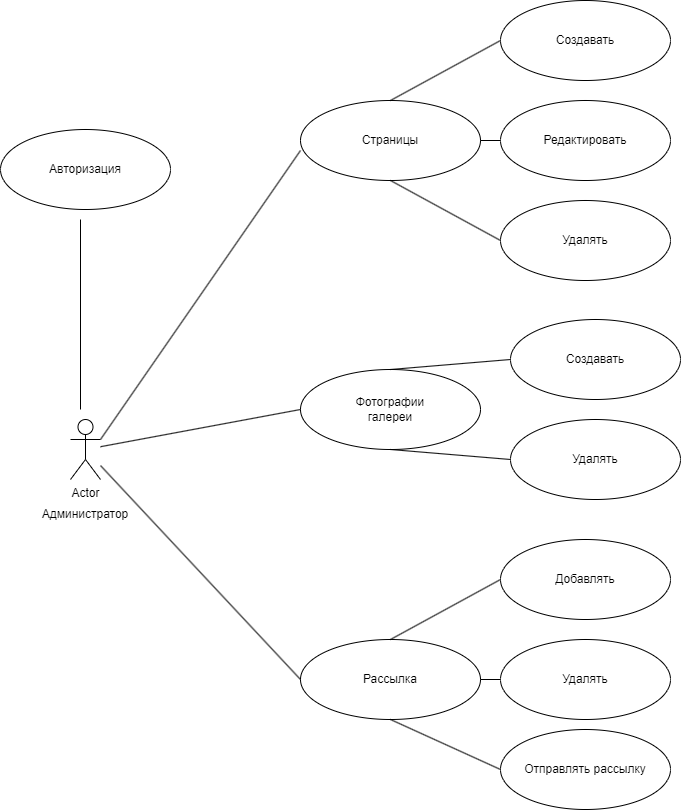

The diagram above was exported from draw.io. Its source (the exported page's mxGraphModel, read from the mxfile embedded in the PNG):
<mxGraphModel dx="1098" dy="988" grid="1" gridSize="10" guides="1" tooltips="1" connect="1" arrows="1" fold="1" page="1" pageScale="1" pageWidth="850" pageHeight="1100" math="0" shadow="0">
  <root>
    <mxCell id="0" />
    <mxCell id="1" parent="0" />
    <mxCell id="5E7DoI3xS24oE3ILswI5-1" value="Actor" style="shape=umlActor;verticalLabelPosition=bottom;verticalAlign=top;html=1;outlineConnect=0;" parent="1" vertex="1">
      <mxGeometry x="170" y="470" width="30" height="60" as="geometry" />
    </mxCell>
    <mxCell id="5E7DoI3xS24oE3ILswI5-2" value="Страницы" style="ellipse;whiteSpace=wrap;html=1;" parent="1" vertex="1">
      <mxGeometry x="400" y="151" width="180" height="80" as="geometry" />
    </mxCell>
    <mxCell id="5E7DoI3xS24oE3ILswI5-3" value="&lt;div&gt;Создавать&lt;/div&gt;" style="ellipse;whiteSpace=wrap;html=1;" parent="1" vertex="1">
      <mxGeometry x="600" y="51" width="170" height="80" as="geometry" />
    </mxCell>
    <mxCell id="5E7DoI3xS24oE3ILswI5-4" value="Редактировать" style="ellipse;whiteSpace=wrap;html=1;" parent="1" vertex="1">
      <mxGeometry x="600" y="151" width="170" height="80" as="geometry" />
    </mxCell>
    <mxCell id="5E7DoI3xS24oE3ILswI5-5" value="&lt;div&gt;Удалять&lt;/div&gt;" style="ellipse;whiteSpace=wrap;html=1;" parent="1" vertex="1">
      <mxGeometry x="600" y="251" width="170" height="80" as="geometry" />
    </mxCell>
    <mxCell id="5E7DoI3xS24oE3ILswI5-15" value="&lt;div&gt;Фотографии&lt;/div&gt;&lt;div&gt;галереи&lt;/div&gt;" style="ellipse;whiteSpace=wrap;html=1;" parent="1" vertex="1">
      <mxGeometry x="400" y="420" width="180" height="80" as="geometry" />
    </mxCell>
    <mxCell id="5E7DoI3xS24oE3ILswI5-16" value="&lt;div&gt;Создавать&lt;/div&gt;" style="ellipse;whiteSpace=wrap;html=1;" parent="1" vertex="1">
      <mxGeometry x="610" y="370" width="170" height="80" as="geometry" />
    </mxCell>
    <mxCell id="5E7DoI3xS24oE3ILswI5-18" value="&lt;div&gt;Удалять&lt;/div&gt;" style="ellipse;whiteSpace=wrap;html=1;" parent="1" vertex="1">
      <mxGeometry x="610" y="470" width="170" height="80" as="geometry" />
    </mxCell>
    <mxCell id="5E7DoI3xS24oE3ILswI5-21" value="&lt;div&gt;Авторизация&lt;/div&gt;" style="ellipse;whiteSpace=wrap;html=1;" parent="1" vertex="1">
      <mxGeometry x="100" y="180" width="170" height="80" as="geometry" />
    </mxCell>
    <mxCell id="5E7DoI3xS24oE3ILswI5-27" value="Администратор" style="text;html=1;align=center;verticalAlign=middle;whiteSpace=wrap;rounded=0;" parent="1" vertex="1">
      <mxGeometry x="140" y="550" width="90" height="30" as="geometry" />
    </mxCell>
    <mxCell id="5E7DoI3xS24oE3ILswI5-29" value="" style="endArrow=none;html=1;rounded=0;exitX=1;exitY=0.3333333333333333;exitDx=0;exitDy=0;exitPerimeter=0;entryX=0;entryY=0.625;entryDx=0;entryDy=0;entryPerimeter=0;" parent="1" source="5E7DoI3xS24oE3ILswI5-1" target="5E7DoI3xS24oE3ILswI5-2" edge="1">
      <mxGeometry width="50" height="50" relative="1" as="geometry">
        <mxPoint x="400" y="570" as="sourcePoint" />
        <mxPoint x="450" y="520" as="targetPoint" />
      </mxGeometry>
    </mxCell>
    <mxCell id="5E7DoI3xS24oE3ILswI5-30" value="" style="endArrow=none;html=1;rounded=0;entryX=0;entryY=0.5;entryDx=0;entryDy=0;" parent="1" source="5E7DoI3xS24oE3ILswI5-1" target="5E7DoI3xS24oE3ILswI5-15" edge="1">
      <mxGeometry width="50" height="50" relative="1" as="geometry">
        <mxPoint x="400" y="570" as="sourcePoint" />
        <mxPoint x="380" y="600" as="targetPoint" />
      </mxGeometry>
    </mxCell>
    <mxCell id="5E7DoI3xS24oE3ILswI5-31" value="" style="endArrow=none;startArrow=none;html=1;rounded=0;startFill=0;endFill=0;" parent="1" edge="1">
      <mxGeometry width="50" height="50" relative="1" as="geometry">
        <mxPoint x="180" y="460" as="sourcePoint" />
        <mxPoint x="180" y="270" as="targetPoint" />
      </mxGeometry>
    </mxCell>
    <mxCell id="5E7DoI3xS24oE3ILswI5-35" value="Рассылка" style="ellipse;whiteSpace=wrap;html=1;" parent="1" vertex="1">
      <mxGeometry x="400" y="690" width="180" height="80" as="geometry" />
    </mxCell>
    <mxCell id="5E7DoI3xS24oE3ILswI5-36" value="&lt;div&gt;Добавлять&lt;/div&gt;" style="ellipse;whiteSpace=wrap;html=1;" parent="1" vertex="1">
      <mxGeometry x="600" y="590" width="170" height="80" as="geometry" />
    </mxCell>
    <mxCell id="5E7DoI3xS24oE3ILswI5-38" value="&lt;div&gt;Удалять&lt;/div&gt;" style="ellipse;whiteSpace=wrap;html=1;" parent="1" vertex="1">
      <mxGeometry x="600" y="690" width="170" height="80" as="geometry" />
    </mxCell>
    <mxCell id="5E7DoI3xS24oE3ILswI5-39" value="" style="endArrow=none;html=1;rounded=0;entryX=0;entryY=0.5;entryDx=0;entryDy=0;" parent="1" source="5E7DoI3xS24oE3ILswI5-1" target="5E7DoI3xS24oE3ILswI5-35" edge="1">
      <mxGeometry width="50" height="50" relative="1" as="geometry">
        <mxPoint x="400" y="570" as="sourcePoint" />
        <mxPoint x="390" y="860" as="targetPoint" />
      </mxGeometry>
    </mxCell>
    <mxCell id="jwgnbBkh8dnL9n2rnlHo-1" value="" style="endArrow=none;html=1;rounded=0;entryX=0;entryY=0.5;entryDx=0;entryDy=0;" parent="1" target="5E7DoI3xS24oE3ILswI5-3" edge="1">
      <mxGeometry width="50" height="50" relative="1" as="geometry">
        <mxPoint x="490" y="151" as="sourcePoint" />
        <mxPoint x="540" y="101" as="targetPoint" />
      </mxGeometry>
    </mxCell>
    <mxCell id="jwgnbBkh8dnL9n2rnlHo-2" value="" style="endArrow=none;html=1;rounded=0;entryX=0;entryY=0.5;entryDx=0;entryDy=0;exitX=0.5;exitY=1;exitDx=0;exitDy=0;" parent="1" source="5E7DoI3xS24oE3ILswI5-2" target="5E7DoI3xS24oE3ILswI5-5" edge="1">
      <mxGeometry width="50" height="50" relative="1" as="geometry">
        <mxPoint x="470" y="311" as="sourcePoint" />
        <mxPoint x="580" y="251" as="targetPoint" />
      </mxGeometry>
    </mxCell>
    <mxCell id="jwgnbBkh8dnL9n2rnlHo-3" value="" style="endArrow=none;html=1;rounded=0;exitX=1;exitY=0.5;exitDx=0;exitDy=0;" parent="1" source="5E7DoI3xS24oE3ILswI5-2" target="5E7DoI3xS24oE3ILswI5-4" edge="1">
      <mxGeometry width="50" height="50" relative="1" as="geometry">
        <mxPoint x="500" y="241" as="sourcePoint" />
        <mxPoint x="610" y="301" as="targetPoint" />
      </mxGeometry>
    </mxCell>
    <mxCell id="jwgnbBkh8dnL9n2rnlHo-4" value="" style="endArrow=none;html=1;rounded=0;entryX=0;entryY=0.5;entryDx=0;entryDy=0;" parent="1" edge="1" target="5E7DoI3xS24oE3ILswI5-16">
      <mxGeometry width="50" height="50" relative="1" as="geometry">
        <mxPoint x="490" y="420" as="sourcePoint" />
        <mxPoint x="600" y="360" as="targetPoint" />
      </mxGeometry>
    </mxCell>
    <mxCell id="jwgnbBkh8dnL9n2rnlHo-5" value="" style="endArrow=none;html=1;rounded=0;entryX=0;entryY=0.5;entryDx=0;entryDy=0;exitX=0.5;exitY=1;exitDx=0;exitDy=0;" parent="1" edge="1" target="5E7DoI3xS24oE3ILswI5-18">
      <mxGeometry width="50" height="50" relative="1" as="geometry">
        <mxPoint x="490" y="500" as="sourcePoint" />
        <mxPoint x="600" y="560" as="targetPoint" />
      </mxGeometry>
    </mxCell>
    <mxCell id="jwgnbBkh8dnL9n2rnlHo-7" value="" style="endArrow=none;html=1;rounded=0;entryX=0;entryY=0.5;entryDx=0;entryDy=0;" parent="1" edge="1">
      <mxGeometry width="50" height="50" relative="1" as="geometry">
        <mxPoint x="490" y="690" as="sourcePoint" />
        <mxPoint x="600" y="630" as="targetPoint" />
      </mxGeometry>
    </mxCell>
    <mxCell id="jwgnbBkh8dnL9n2rnlHo-8" value="" style="endArrow=none;html=1;rounded=0;entryX=0;entryY=0.5;entryDx=0;entryDy=0;exitX=1;exitY=0.5;exitDx=0;exitDy=0;" parent="1" edge="1" target="5E7DoI3xS24oE3ILswI5-38" source="5E7DoI3xS24oE3ILswI5-35">
      <mxGeometry width="50" height="50" relative="1" as="geometry">
        <mxPoint x="490" y="770" as="sourcePoint" />
        <mxPoint x="600" y="830" as="targetPoint" />
      </mxGeometry>
    </mxCell>
    <mxCell id="tfxTFFcdAavxkLghmrbS-1" value="&lt;div&gt;Отправлять рассылку&lt;/div&gt;" style="ellipse;whiteSpace=wrap;html=1;" vertex="1" parent="1">
      <mxGeometry x="600" y="780" width="170" height="80" as="geometry" />
    </mxCell>
    <mxCell id="tfxTFFcdAavxkLghmrbS-2" value="" style="endArrow=none;html=1;rounded=0;entryX=0;entryY=0.5;entryDx=0;entryDy=0;exitX=0.5;exitY=1;exitDx=0;exitDy=0;" edge="1" parent="1" source="5E7DoI3xS24oE3ILswI5-35">
      <mxGeometry width="50" height="50" relative="1" as="geometry">
        <mxPoint x="490" y="880" as="sourcePoint" />
        <mxPoint x="600" y="820" as="targetPoint" />
      </mxGeometry>
    </mxCell>
  </root>
</mxGraphModel>